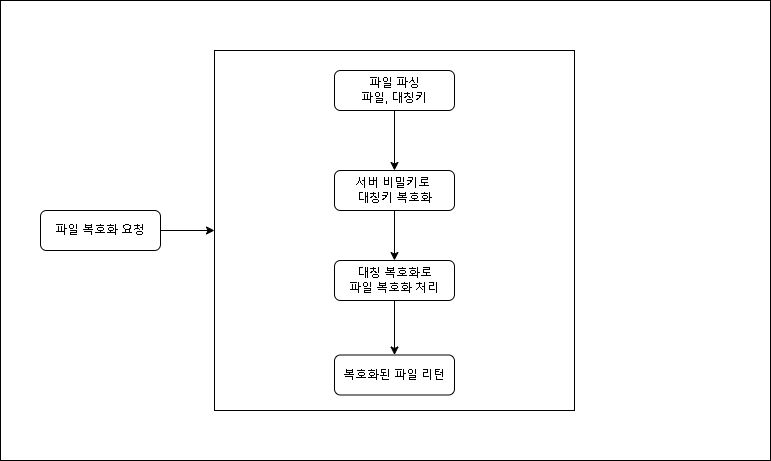

The diagram above was exported from draw.io. Its source (the exported page's mxGraphModel, read from the mxfile embedded in the PNG):
<mxGraphModel dx="1428" dy="751" grid="1" gridSize="10" guides="1" tooltips="1" connect="1" arrows="1" fold="1" page="1" pageScale="1" pageWidth="827" pageHeight="1169" math="0" shadow="0">
  <root>
    <mxCell id="WIyWlLk6GJQsqaUBKTNV-0" />
    <mxCell id="WIyWlLk6GJQsqaUBKTNV-1" parent="WIyWlLk6GJQsqaUBKTNV-0" />
    <mxCell id="_L88OLXKYjDOAO26tJ7M-13" value="" style="rounded=0;whiteSpace=wrap;html=1;fillColor=none;" vertex="1" parent="WIyWlLk6GJQsqaUBKTNV-1">
      <mxGeometry x="30" y="200" width="770" height="460" as="geometry" />
    </mxCell>
    <mxCell id="_L88OLXKYjDOAO26tJ7M-14" value="" style="whiteSpace=wrap;html=1;aspect=fixed;fillColor=none;" vertex="1" parent="WIyWlLk6GJQsqaUBKTNV-1">
      <mxGeometry x="244" y="250" width="360" height="360" as="geometry" />
    </mxCell>
    <mxCell id="_L88OLXKYjDOAO26tJ7M-15" style="edgeStyle=orthogonalEdgeStyle;rounded=0;orthogonalLoop=1;jettySize=auto;html=1;exitX=1;exitY=0.5;exitDx=0;exitDy=0;entryX=0;entryY=0.5;entryDx=0;entryDy=0;" edge="1" parent="WIyWlLk6GJQsqaUBKTNV-1" source="_L88OLXKYjDOAO26tJ7M-16" target="_L88OLXKYjDOAO26tJ7M-14">
      <mxGeometry relative="1" as="geometry" />
    </mxCell>
    <mxCell id="_L88OLXKYjDOAO26tJ7M-16" value="파일 복호화 요청" style="rounded=1;whiteSpace=wrap;html=1;fontSize=12;glass=0;strokeWidth=1;shadow=0;" vertex="1" parent="WIyWlLk6GJQsqaUBKTNV-1">
      <mxGeometry x="70" y="410" width="120" height="40" as="geometry" />
    </mxCell>
    <mxCell id="_L88OLXKYjDOAO26tJ7M-29" style="edgeStyle=orthogonalEdgeStyle;rounded=0;orthogonalLoop=1;jettySize=auto;html=1;exitX=0.5;exitY=1;exitDx=0;exitDy=0;" edge="1" parent="WIyWlLk6GJQsqaUBKTNV-1" source="_L88OLXKYjDOAO26tJ7M-18" target="_L88OLXKYjDOAO26tJ7M-27">
      <mxGeometry relative="1" as="geometry" />
    </mxCell>
    <mxCell id="_L88OLXKYjDOAO26tJ7M-18" value="파일 파싱&lt;div&gt;파일, 대칭키&lt;/div&gt;" style="rounded=1;whiteSpace=wrap;html=1;fontSize=12;glass=0;strokeWidth=1;shadow=0;" vertex="1" parent="WIyWlLk6GJQsqaUBKTNV-1">
      <mxGeometry x="364" y="270" width="120" height="40" as="geometry" />
    </mxCell>
    <mxCell id="_L88OLXKYjDOAO26tJ7M-26" style="edgeStyle=orthogonalEdgeStyle;rounded=0;orthogonalLoop=1;jettySize=auto;html=1;exitX=0.5;exitY=1;exitDx=0;exitDy=0;" edge="1" parent="WIyWlLk6GJQsqaUBKTNV-1" source="_L88OLXKYjDOAO26tJ7M-20" target="_L88OLXKYjDOAO26tJ7M-25">
      <mxGeometry relative="1" as="geometry" />
    </mxCell>
    <mxCell id="_L88OLXKYjDOAO26tJ7M-20" value="대칭 복호화로&lt;div&gt;파일 복호화 처리&lt;/div&gt;" style="rounded=1;whiteSpace=wrap;html=1;fontSize=12;glass=0;strokeWidth=1;shadow=0;" vertex="1" parent="WIyWlLk6GJQsqaUBKTNV-1">
      <mxGeometry x="364" y="460" width="120" height="40" as="geometry" />
    </mxCell>
    <mxCell id="_L88OLXKYjDOAO26tJ7M-25" value="복호화된 파일 리턴" style="rounded=1;whiteSpace=wrap;html=1;fontSize=12;glass=0;strokeWidth=1;shadow=0;" vertex="1" parent="WIyWlLk6GJQsqaUBKTNV-1">
      <mxGeometry x="364" y="554.5" width="120" height="40" as="geometry" />
    </mxCell>
    <mxCell id="_L88OLXKYjDOAO26tJ7M-30" style="edgeStyle=orthogonalEdgeStyle;rounded=0;orthogonalLoop=1;jettySize=auto;html=1;exitX=0.5;exitY=1;exitDx=0;exitDy=0;" edge="1" parent="WIyWlLk6GJQsqaUBKTNV-1" source="_L88OLXKYjDOAO26tJ7M-27" target="_L88OLXKYjDOAO26tJ7M-20">
      <mxGeometry relative="1" as="geometry" />
    </mxCell>
    <mxCell id="_L88OLXKYjDOAO26tJ7M-27" value="서버 비밀키로&amp;nbsp;&lt;div&gt;대칭키 복호화&lt;/div&gt;" style="rounded=1;whiteSpace=wrap;html=1;fontSize=12;glass=0;strokeWidth=1;shadow=0;" vertex="1" parent="WIyWlLk6GJQsqaUBKTNV-1">
      <mxGeometry x="364" y="370" width="120" height="40" as="geometry" />
    </mxCell>
  </root>
</mxGraphModel>